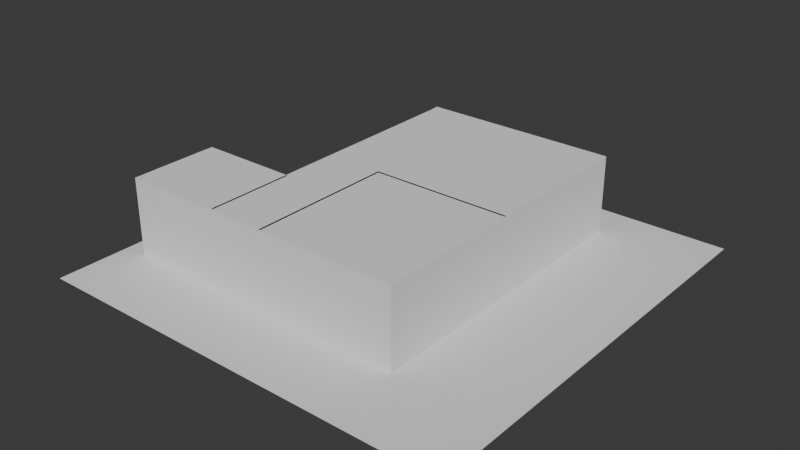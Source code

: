 # Source: house_2.blend  (saved by Blender 4.1.23; exported with 4.5.12 LTS)
import bpy
from mathutils import Matrix  # noqa: F401  (used for matrix-valued properties, if any)

bpy.ops.wm.read_factory_settings(use_empty=True)
scene = bpy.context.scene
scene.name = 'Scene'

# ---- collections
col_collection = bpy.data.collections.new('Collection'); scene.collection.children.link(col_collection)

# ---- materials (node trees are filled in below, after node groups)
mat_wall_material = bpy.data.materials.new('Wall_material')
mat_wall_material.use_transparent_shadow = False
mat_wall_material.diffuse_color = (0.8, 0.621, 0.57, 1.0)

# ---- material node trees
mat_wall_material.use_nodes = True; mat_wall_material.node_tree.nodes.clear()
_N = mat_wall_material.node_tree.nodes; _L = mat_wall_material.node_tree.links
n0 = _N.new('ShaderNodeBsdfPrincipled'); n0.name = 'Principled BSDF'; n0.location = (10, 300)
n1 = _N.new('ShaderNodeOutputMaterial'); n1.name = 'Material Output'; n1.location = (1100, 160)
n2 = _N.new('ShaderNodeBsdfDiffuse'); n2.name = 'Diffuse BSDF'; n2.location = (200, 320)
n2.inputs[0].default_value = (0.765, 0.65, 0.588, 1.0)
n3 = _N.new('ShaderNodeBsdfAnisotropic'); n3.name = 'Glossy_0'; n3.location = (200, 0)
n4 = _N.new('ShaderNodeMixShader'); n4.name = 'Mix_0'; n4.location = (500, 160)
n4.inputs[0].default_value = 0.1
n5 = _N.new('ShaderNodeNewGeometry'); n5.name = 'Input_1'; n5.location = (-80, -70)
n6 = _N.new('ShaderNodeBsdfDiffuse'); n6.name = 'Diffuse_1'; n6.location = (200, -280)
n6.inputs[0].default_value = (0.3, 0.3, 0.3, 1.0)
n7 = _N.new('ShaderNodeMixShader'); n7.name = 'Mix_1'; n7.location = (800, -70)
_L.new(n2.outputs[0], n4.inputs[1])
_L.new(n3.outputs[0], n4.inputs[2])
_L.new(n5.outputs[6], n7.inputs[0])
_L.new(n6.outputs[0], n7.inputs[2])
_L.new(n4.outputs[0], n7.inputs[1])
_L.new(n7.outputs[0], n1.inputs[0])
n1.is_active_output = True

# ---- world
world_world = bpy.data.worlds.new('World'); scene.world = world_world
world_world.use_nodes = True; world_world.node_tree.nodes.clear()
_N = world_world.node_tree.nodes; _L = world_world.node_tree.links
n0 = _N.new('ShaderNodeOutputWorld'); n0.name = 'World Output'; n0.location = (300, 300)
n1 = _N.new('ShaderNodeBackground'); n1.name = 'Background'; n1.location = (10, 300)
n1.inputs[0].default_value = (0.05088, 0.05088, 0.05088, 1.0)
_L.new(n1.outputs[0], n0.inputs[0])
n0.is_active_output = True
world_world.color = (0.05088, 0.05088, 0.05088)
world_world.use_sun_shadow = False
world_world.sun_shadow_jitter_overblur = 0.0

# ---- meshes
me_room_001 = bpy.data.meshes.new('Room.001')
me_room_001.from_pydata([(0.0, 0.0, 2.4), (0.0, 0.0, 0.0), (6.0, 0.0, 2.4), (6.0, 0.0, 0.0), (6.0, -9.38, 2.4), (6.0, -9.38, 0.0), (-3.02, -9.38, 2.4), (-3.02, -9.38, 0.0), (-3.02, -6.73, 2.4), (-3.02, -6.73, 0.0), (0.02, -6.73, 2.4), (0.02, -6.73, 0.0), (0.02, -0.33, 2.4), (0.02, -0.33, 0.0)], [], [(0, 1, 3, 2), (2, 3, 5, 4), (4, 5, 7, 6), (6, 7, 9, 8), (8, 9, 11, 10), (10, 11, 13, 12), (0, 12, 13, 1)])
_uv = me_room_001.uv_layers.new(name='UVMap')
_uv.uv.foreach_set('vector', [7.367e-05, 7.36e-05, 0.06524, 7.36e-05, 0.06525, 0.163, 7.368e-05, 0.163, 7.368e-05, 0.163, 0.06525, 0.163, 0.06524, 0.4177, 7.367e-05, 0.4177, 7.367e-05, 0.4177, 0.06524, 0.4177, 0.06524, 0.6626, 7.365e-05, 0.6626, 7.365e-05, 0.6626, 0.06524, 0.6626, 0.06524, 0.7346, 7.363e-05, 0.7346, 7.363e-05, 0.7346, 0.06524, 0.7346, 0.06524, 0.8172, 7.362e-05, 0.8172, 7.362e-05, 0.8172, 0.06524, 0.8172, 0.06524, 0.9909, 7.362e-05, 0.9909, 7.362e-05, 0.9999, 7.362e-05, 0.9909, 0.06524, 0.9909, 0.06524, 0.9999])
me_room_001.update()
me_room_002 = bpy.data.meshes.new('Room.002')
me_room_002.from_pydata([(0.0, 0.0, 2.4), (0.0, 0.0, 0.0), (2.7, 0.0, 2.4), (2.7, 0.0, 0.0), (0.0, 0.06, 2.4), (0.0, 0.06, 0.0), (2.7, 0.06, 2.4), (2.7, 0.06, 0.0)], [], [(0, 1, 3, 2), (4, 6, 7, 5), (1, 0, 4, 5), (0, 2, 6, 4), (2, 3, 7, 6), (3, 1, 5, 7)])
_uv = me_room_002.uv_layers.new(name='UVMap')
_uv.uv.foreach_set('vector', [9.428e-05, 0.9999, 0.8888, 0.9999, 0.8888, 9.42e-05, 9.428e-05, 9.425e-05, 9.428e-05, 0.9999, 9.428e-05, 9.425e-05, 0.8888, 9.42e-05, 0.8888, 0.9999, 0.8888, 0.9999, 9.428e-05, 0.9999, 9.428e-05, 0.9999, 0.8888, 0.9999, 9.428e-05, 0.9999, 9.428e-05, 9.425e-05, 9.428e-05, 9.425e-05, 9.428e-05, 0.9999, 9.428e-05, 9.425e-05, 0.8888, 9.42e-05, 0.8888, 9.42e-05, 9.428e-05, 9.425e-05, 0.8888, 9.42e-05, 0.8888, 0.9999, 0.8888, 0.9999, 0.8888, 9.42e-05])
me_room_002.materials.append(mat_wall_material)
me_room_002.update()
me_room_003 = bpy.data.meshes.new('Room.003')
me_room_003.from_pydata([(0.0, 0.0, 2.4), (0.0, 0.0, 0.0), (4.5, 0.0, 2.4), (4.5, 0.0, 0.0), (4.5, -4.24, 2.4), (4.5, -4.24, 0.0), (0.0, 0.06, 2.4), (0.0, 0.06, 0.0), (4.56, 0.06, 2.4), (4.56, 0.06, 0.0), (4.56, -4.24, 2.4), (4.56, -4.24, 0.0)], [], [(0, 1, 3, 2), (2, 3, 5, 4), (6, 8, 9, 7), (8, 10, 11, 9), (1, 0, 6, 7), (0, 2, 8, 6), (2, 4, 10, 8), (4, 5, 11, 10), (3, 1, 7, 9), (5, 3, 9, 11)])
_uv = me_room_003.uv_layers.new(name='UVMap')
_uv.uv.foreach_set('vector', [0.2746, 5.24e-05, 5.259e-05, 5.238e-05, 5.246e-05, 0.5149, 0.2746, 0.5149, 0.2746, 0.5149, 5.246e-05, 0.5149, 5.244e-05, 0.9999, 0.2746, 0.9999, 0.2746, 5.24e-05, 0.2746, 0.5149, 5.246e-05, 0.5149, 5.259e-05, 5.238e-05, 0.2746, 0.5149, 0.2746, 0.9999, 5.244e-05, 0.9999, 5.246e-05, 0.5149, 5.259e-05, 5.238e-05, 0.2746, 5.24e-05, 0.2746, 5.24e-05, 5.259e-05, 5.238e-05, 0.2746, 5.24e-05, 0.2746, 0.5149, 0.2746, 0.5149, 0.2746, 5.24e-05, 0.2746, 0.5149, 0.2746, 0.9999, 0.2746, 0.9999, 0.2746, 0.5149, 0.2746, 0.9999, 5.244e-05, 0.9999, 5.244e-05, 0.9999, 0.2746, 0.9999, 5.246e-05, 0.5149, 5.259e-05, 5.238e-05, 5.259e-05, 5.238e-05, 5.246e-05, 0.5149, 5.244e-05, 0.9999, 5.246e-05, 0.5149, 5.246e-05, 0.5149, 5.244e-05, 0.9999])
me_room_003.materials.append(mat_wall_material)
me_room_003.update()
me_plane = bpy.data.meshes.new('Plane')
me_plane.from_pydata([(-1.0, -1.0, 0.0), (1.0, -1.0, 0.0), (-1.0, 1.0, 0.0), (1.0, 1.0, 0.0)], [], [(0, 1, 3, 2)])
_uv = me_plane.uv_layers.new(name='UVMap')
_uv.uv.foreach_set('vector', [0.0, 0.0, 1.0, 0.0, 1.0, 1.0, 0.0, 1.0])
me_plane.update()
me_ceiling_001 = bpy.data.meshes.new('Ceiling.001')
me_ceiling_001.from_pydata([(0.0, 0.0, 2.4), (6.0, 0.0, 2.4), (6.0, -9.38, 2.4), (-3.02, -9.38, 2.4), (-3.02, -6.73, 2.4), (0.02, -6.73, 2.4), (0.02, -0.33, 2.4)], [], [(0, 1, 2, 3, 4, 5, 6)])
_uv = me_ceiling_001.uv_layers.new(name='UVMap')
_uv.uv.foreach_set('vector', [0.3791, 0.4905, 0.06539, 0.4905, 0.06539, 7.37e-05, 0.537, 7.367e-05, 0.537, 0.1386, 0.3781, 0.1386, 0.3781, 0.4733])
me_ceiling_001.update()

# ---- objects
ob_empty_noimp = bpy.data.objects.new('Empty-noimp', None)
ob_house_col = bpy.data.objects.new('house-col', me_room_001)
ob_wall_col = bpy.data.objects.new('wall-col', me_room_002)
ob_wall2_col = bpy.data.objects.new('wall2-col', me_room_003)
ob_floor_col = bpy.data.objects.new('floor-col', me_plane)
ob_ceiling = bpy.data.objects.new('Ceiling', me_ceiling_001)

# ---- transforms, parenting, visibility, modifiers, constraints
ob_empty_noimp.location = (2.672, -4.631, 0.0)
ob_empty_noimp.scale = (3.7, 3.7, 1.0)
ob_empty_noimp.empty_display_type = 'IMAGE'
ob_empty_noimp.empty_display_size = 5.0
ob_house_col.location = (0.0, 0.0, 0.0)
_m = ob_house_col.modifiers.new('Solidify', 'SOLIDIFY')
_m.thickness = 0.06
_m.use_even_offset = True
_m.use_quality_normals = True
ob_wall_col.location = (0.0202, -9.384, 0.0)
ob_wall_col.rotation_euler = (0.0, -0.0, -4.712)
ob_wall2_col.location = (1.801, -9.428, 0.0)
ob_wall2_col.rotation_euler = (0.0, -0.0, 1.571)
ob_floor_col.location = (2.789, -5.186, 0.0)
ob_floor_col.scale = (6.576, 6.576, 6.576)
ob_ceiling.parent = ob_house_col
ob_ceiling.location = (0.0, 0.0, 0.0)

# ---- collection membership
col_collection.objects.link(ob_empty_noimp)
col_collection.objects.link(ob_house_col)
col_collection.objects.link(ob_wall_col)
col_collection.objects.link(ob_wall2_col)
col_collection.objects.link(ob_floor_col)
col_collection.objects.link(ob_ceiling)

# ---- scene / render settings (as saved in the file)
scene.frame_start = 1; scene.frame_end = 250; scene.frame_set(1)
scene.render.engine = 'BLENDER_EEVEE_NEXT'
scene.cycles.sampling_pattern = 'TABULATED_SOBOL'
scene.eevee.ray_tracing_options.trace_max_roughness = 0.0
bpy.context.view_layer.update()

# ---- added for rendering (the .blend has no active camera and no usable light): camera, sun
cam_auto = bpy.data.cameras.new('AutoCamera')
cam_auto.lens = 50.0
cam_auto.sensor_width = 36.0
cam_auto.clip_end = 1000.0
ob_auto_camera = bpy.data.objects.new('AutoCamera', cam_auto)
scene.collection.objects.link(ob_auto_camera)
ob_auto_camera.location = (20.1411, -26.0085, 15.0814)
ob_auto_camera.rotation_euler = (1.09748, -7.21219e-08, 0.694738)
scene.camera = ob_auto_camera
light_auto_sun = bpy.data.lights.new('AutoSun', 'SUN')
light_auto_sun.energy = 3.0
light_auto_sun.angle = 0.0523599
ob_auto_sun = bpy.data.objects.new('AutoSun', light_auto_sun)
scene.collection.objects.link(ob_auto_sun)
ob_auto_sun.rotation_euler = (0.872665, 0.174533, 0.523599)
bpy.context.view_layer.update()
